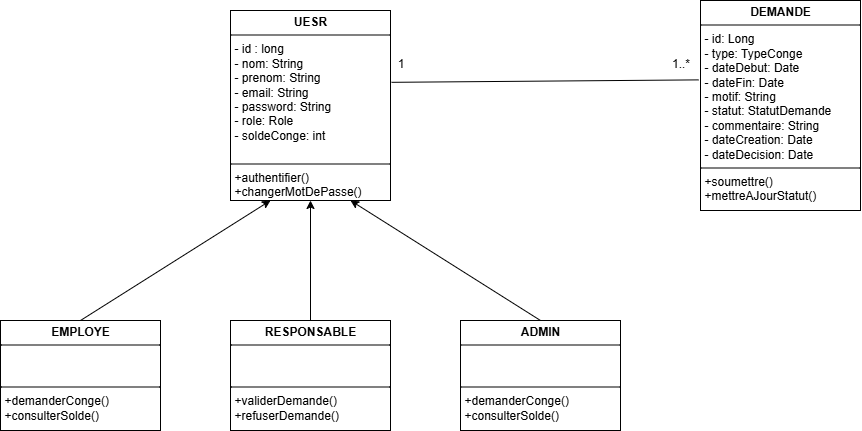

The diagram above was exported from draw.io. Its source (the exported page's mxGraphModel, read from the mxfile embedded in the PNG):
<mxGraphModel dx="1877" dy="576" grid="1" gridSize="10" guides="1" tooltips="1" connect="1" arrows="1" fold="1" page="1" pageScale="1" pageWidth="827" pageHeight="1169" math="0" shadow="0">
  <root>
    <mxCell id="WIyWlLk6GJQsqaUBKTNV-0" />
    <mxCell id="WIyWlLk6GJQsqaUBKTNV-1" parent="WIyWlLk6GJQsqaUBKTNV-0" />
    <mxCell id="L6AJGFiMDLgSuvtUDPIf-11" value="&lt;p style=&quot;margin:0px;margin-top:4px;text-align:center;&quot;&gt;&lt;b&gt;UESR&lt;/b&gt;&lt;/p&gt;&lt;hr size=&quot;1&quot; style=&quot;border-style:solid;&quot;&gt;&lt;p style=&quot;margin:0px;margin-left:4px;&quot;&gt;- id : long&lt;/p&gt;&lt;p style=&quot;margin:0px;margin-left:4px;&quot;&gt;- nom: String&lt;/p&gt;&lt;p style=&quot;margin:0px;margin-left:4px;&quot;&gt;- prenom: String&amp;nbsp;&lt;/p&gt;&lt;p style=&quot;margin:0px;margin-left:4px;&quot;&gt;- email: String&lt;/p&gt;&lt;p style=&quot;margin:0px;margin-left:4px;&quot;&gt;- password: String&lt;/p&gt;&lt;p style=&quot;margin:0px;margin-left:4px;&quot;&gt;- role: Role&amp;nbsp;&amp;nbsp;&lt;/p&gt;&lt;p style=&quot;margin:0px;margin-left:4px;&quot;&gt;- soldeConge: int&lt;/p&gt;&lt;p style=&quot;margin:0px;margin-left:4px;&quot;&gt;&lt;br&gt;&lt;/p&gt;&lt;hr size=&quot;1&quot; style=&quot;border-style:solid;&quot;&gt;&lt;p style=&quot;margin:0px;margin-left:4px;&quot;&gt;+authentifier()&lt;/p&gt;&lt;p style=&quot;margin:0px;margin-left:4px;&quot;&gt;+changerMotDePasse()&lt;/p&gt;" style="verticalAlign=top;align=left;overflow=fill;html=1;whiteSpace=wrap;" vertex="1" parent="WIyWlLk6GJQsqaUBKTNV-1">
      <mxGeometry x="160" y="150" width="160" height="190" as="geometry" />
    </mxCell>
    <mxCell id="L6AJGFiMDLgSuvtUDPIf-12" value="" style="endArrow=classic;html=1;rounded=0;entryX=0.25;entryY=1;entryDx=0;entryDy=0;exitX=0.5;exitY=0;exitDx=0;exitDy=0;" edge="1" parent="WIyWlLk6GJQsqaUBKTNV-1" source="L6AJGFiMDLgSuvtUDPIf-13" target="L6AJGFiMDLgSuvtUDPIf-11">
      <mxGeometry width="50" height="50" relative="1" as="geometry">
        <mxPoint x="130" y="450" as="sourcePoint" />
        <mxPoint x="180" y="400" as="targetPoint" />
      </mxGeometry>
    </mxCell>
    <mxCell id="L6AJGFiMDLgSuvtUDPIf-13" value="&lt;p style=&quot;margin:0px;margin-top:4px;text-align:center;&quot;&gt;&lt;b&gt;EMPLOYE&lt;/b&gt;&lt;/p&gt;&lt;hr size=&quot;1&quot; style=&quot;border-style:solid;&quot;&gt;&lt;p style=&quot;margin:0px;margin-left:4px;&quot;&gt;&lt;br&gt;&lt;/p&gt;&lt;p style=&quot;margin:0px;margin-left:4px;&quot;&gt;&lt;br&gt;&lt;/p&gt;&lt;hr size=&quot;1&quot; style=&quot;border-style:solid;&quot;&gt;&lt;p style=&quot;margin:0px;margin-left:4px;&quot;&gt;+demanderConge()&lt;/p&gt;&lt;p style=&quot;margin:0px;margin-left:4px;&quot;&gt;+consulterSolde()&lt;/p&gt;" style="verticalAlign=top;align=left;overflow=fill;html=1;whiteSpace=wrap;" vertex="1" parent="WIyWlLk6GJQsqaUBKTNV-1">
      <mxGeometry x="-70" y="460" width="160" height="110" as="geometry" />
    </mxCell>
    <mxCell id="L6AJGFiMDLgSuvtUDPIf-14" value="&lt;p style=&quot;margin:0px;margin-top:4px;text-align:center;&quot;&gt;&lt;b&gt;RESPONSABLE&lt;/b&gt;&lt;/p&gt;&lt;hr size=&quot;1&quot; style=&quot;border-style:solid;&quot;&gt;&lt;p style=&quot;margin:0px;margin-left:4px;&quot;&gt;&lt;br&gt;&lt;/p&gt;&lt;p style=&quot;margin:0px;margin-left:4px;&quot;&gt;&lt;br&gt;&lt;/p&gt;&lt;hr size=&quot;1&quot; style=&quot;border-style:solid;&quot;&gt;&lt;p style=&quot;margin:0px;margin-left:4px;&quot;&gt;+validerDemande()&lt;/p&gt;&lt;p style=&quot;margin:0px;margin-left:4px;&quot;&gt;+refuserDemande()&lt;/p&gt;" style="verticalAlign=top;align=left;overflow=fill;html=1;whiteSpace=wrap;" vertex="1" parent="WIyWlLk6GJQsqaUBKTNV-1">
      <mxGeometry x="160" y="460" width="160" height="110" as="geometry" />
    </mxCell>
    <mxCell id="L6AJGFiMDLgSuvtUDPIf-15" value="" style="endArrow=classic;html=1;rounded=0;entryX=0.5;entryY=1;entryDx=0;entryDy=0;exitX=0.5;exitY=0;exitDx=0;exitDy=0;" edge="1" parent="WIyWlLk6GJQsqaUBKTNV-1" source="L6AJGFiMDLgSuvtUDPIf-14" target="L6AJGFiMDLgSuvtUDPIf-11">
      <mxGeometry width="50" height="50" relative="1" as="geometry">
        <mxPoint x="100" y="530" as="sourcePoint" />
        <mxPoint x="250" y="410" as="targetPoint" />
      </mxGeometry>
    </mxCell>
    <mxCell id="L6AJGFiMDLgSuvtUDPIf-16" value="&lt;p style=&quot;margin:0px;margin-top:4px;text-align:center;&quot;&gt;&lt;b&gt;ADMIN&lt;/b&gt;&lt;/p&gt;&lt;hr size=&quot;1&quot; style=&quot;border-style:solid;&quot;&gt;&lt;p style=&quot;margin:0px;margin-left:4px;&quot;&gt;&lt;br&gt;&lt;/p&gt;&lt;p style=&quot;margin:0px;margin-left:4px;&quot;&gt;&lt;br&gt;&lt;/p&gt;&lt;hr size=&quot;1&quot; style=&quot;border-style:solid;&quot;&gt;&lt;p style=&quot;margin:0px;margin-left:4px;&quot;&gt;+demanderConge()&lt;/p&gt;&lt;p style=&quot;margin:0px;margin-left:4px;&quot;&gt;+consulterSolde()&lt;/p&gt;" style="verticalAlign=top;align=left;overflow=fill;html=1;whiteSpace=wrap;" vertex="1" parent="WIyWlLk6GJQsqaUBKTNV-1">
      <mxGeometry x="390" y="460" width="160" height="110" as="geometry" />
    </mxCell>
    <mxCell id="L6AJGFiMDLgSuvtUDPIf-17" value="" style="endArrow=classic;html=1;rounded=0;entryX=0.75;entryY=1;entryDx=0;entryDy=0;exitX=0.5;exitY=0;exitDx=0;exitDy=0;" edge="1" parent="WIyWlLk6GJQsqaUBKTNV-1" source="L6AJGFiMDLgSuvtUDPIf-16" target="L6AJGFiMDLgSuvtUDPIf-11">
      <mxGeometry width="50" height="50" relative="1" as="geometry">
        <mxPoint x="230" y="520" as="sourcePoint" />
        <mxPoint x="230" y="400" as="targetPoint" />
      </mxGeometry>
    </mxCell>
    <mxCell id="L6AJGFiMDLgSuvtUDPIf-21" value="&lt;p style=&quot;margin:0px;margin-top:4px;text-align:center;&quot;&gt;&lt;b&gt;DEMANDE&lt;/b&gt;&lt;/p&gt;&lt;hr size=&quot;1&quot; style=&quot;border-style:solid;&quot;&gt;&lt;p style=&quot;margin:0px;margin-left:4px;&quot;&gt;- id: Long&amp;nbsp;&lt;/p&gt;&lt;p style=&quot;margin:0px;margin-left:4px;&quot;&gt;- type: TypeConge&lt;/p&gt;&lt;p style=&quot;margin:0px;margin-left:4px;&quot;&gt;- dateDebut: Date&lt;/p&gt;&lt;p style=&quot;margin:0px;margin-left:4px;&quot;&gt;- dateFin: Date&lt;/p&gt;&lt;p style=&quot;margin:0px;margin-left:4px;&quot;&gt;- motif: String&lt;/p&gt;&lt;p style=&quot;margin:0px;margin-left:4px;&quot;&gt;- statut: StatutDemande&lt;/p&gt;&lt;p style=&quot;margin:0px;margin-left:4px;&quot;&gt;- commentaire: String&lt;/p&gt;&lt;p style=&quot;margin:0px;margin-left:4px;&quot;&gt;- dateCreation: Date&lt;/p&gt;&lt;p style=&quot;margin:0px;margin-left:4px;&quot;&gt;- dateDecision: Date&lt;/p&gt;&lt;hr size=&quot;1&quot; style=&quot;border-style:solid;&quot;&gt;&lt;p style=&quot;margin:0px;margin-left:4px;&quot;&gt;+soumettre()&lt;/p&gt;&lt;p style=&quot;margin:0px;margin-left:4px;&quot;&gt;+mettreAJourStatut()&lt;/p&gt;" style="verticalAlign=top;align=left;overflow=fill;html=1;whiteSpace=wrap;" vertex="1" parent="WIyWlLk6GJQsqaUBKTNV-1">
      <mxGeometry x="630" y="140" width="160" height="210" as="geometry" />
    </mxCell>
    <mxCell id="L6AJGFiMDLgSuvtUDPIf-22" value="" style="endArrow=none;html=1;rounded=0;entryX=-0.011;entryY=0.378;entryDx=0;entryDy=0;entryPerimeter=0;exitX=1.006;exitY=0.378;exitDx=0;exitDy=0;exitPerimeter=0;" edge="1" parent="WIyWlLk6GJQsqaUBKTNV-1" source="L6AJGFiMDLgSuvtUDPIf-11" target="L6AJGFiMDLgSuvtUDPIf-21">
      <mxGeometry width="50" height="50" relative="1" as="geometry">
        <mxPoint x="520" y="320" as="sourcePoint" />
        <mxPoint x="570" y="270" as="targetPoint" />
      </mxGeometry>
    </mxCell>
    <mxCell id="L6AJGFiMDLgSuvtUDPIf-23" value="1" style="text;html=1;align=center;verticalAlign=middle;resizable=0;points=[];autosize=1;strokeColor=none;fillColor=none;" vertex="1" parent="WIyWlLk6GJQsqaUBKTNV-1">
      <mxGeometry x="315" y="188" width="30" height="30" as="geometry" />
    </mxCell>
    <mxCell id="L6AJGFiMDLgSuvtUDPIf-25" value="1..*" style="text;html=1;align=center;verticalAlign=middle;resizable=0;points=[];autosize=1;strokeColor=none;fillColor=none;" vertex="1" parent="WIyWlLk6GJQsqaUBKTNV-1">
      <mxGeometry x="590" y="188" width="40" height="30" as="geometry" />
    </mxCell>
  </root>
</mxGraphModel>